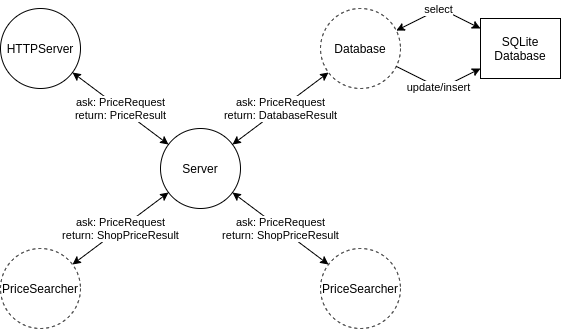

The diagram above was exported from draw.io. Its source (the exported page's mxGraphModel, read from the mxfile embedded in the PNG):
<mxGraphModel dx="1422" dy="719" grid="1" gridSize="10" guides="1" tooltips="1" connect="1" arrows="1" fold="1" page="1" pageScale="1" pageWidth="827" pageHeight="1169" math="0" shadow="0">
  <root>
    <mxCell id="0" />
    <mxCell id="1" parent="0" />
    <mxCell id="AVM6CBXAJ4tndpIplcVF-2" value="Server" style="ellipse;whiteSpace=wrap;html=1;aspect=fixed;" vertex="1" parent="1">
      <mxGeometry x="360" y="200" width="80" height="80" as="geometry" />
    </mxCell>
    <mxCell id="AVM6CBXAJ4tndpIplcVF-7" value="PriceSearcher" style="ellipse;whiteSpace=wrap;html=1;aspect=fixed;dashed=1;" vertex="1" parent="1">
      <mxGeometry x="200" y="320" width="80" height="80" as="geometry" />
    </mxCell>
    <mxCell id="AVM6CBXAJ4tndpIplcVF-8" value="PriceSearcher" style="ellipse;whiteSpace=wrap;html=1;aspect=fixed;dashed=1;" vertex="1" parent="1">
      <mxGeometry x="520" y="320" width="80" height="80" as="geometry" />
    </mxCell>
    <mxCell id="AVM6CBXAJ4tndpIplcVF-9" value="ask: PriceRequest&lt;br&gt;return: ShopPriceResult" style="endArrow=classic;startArrow=classic;html=1;" edge="1" parent="1" source="AVM6CBXAJ4tndpIplcVF-7" target="AVM6CBXAJ4tndpIplcVF-2">
      <mxGeometry width="50" height="50" relative="1" as="geometry">
        <mxPoint x="390" y="420" as="sourcePoint" />
        <mxPoint x="440" y="370" as="targetPoint" />
      </mxGeometry>
    </mxCell>
    <mxCell id="AVM6CBXAJ4tndpIplcVF-10" value="ask: PriceRequest&lt;br&gt;return: ShopPriceResult" style="endArrow=classic;startArrow=classic;html=1;" edge="1" parent="1" source="AVM6CBXAJ4tndpIplcVF-2" target="AVM6CBXAJ4tndpIplcVF-8">
      <mxGeometry width="50" height="50" relative="1" as="geometry">
        <mxPoint x="390" y="420" as="sourcePoint" />
        <mxPoint x="440" y="370" as="targetPoint" />
      </mxGeometry>
    </mxCell>
    <mxCell id="AVM6CBXAJ4tndpIplcVF-14" value="Database" style="ellipse;whiteSpace=wrap;html=1;aspect=fixed;dashed=1;" vertex="1" parent="1">
      <mxGeometry x="520" y="80" width="80" height="80" as="geometry" />
    </mxCell>
    <mxCell id="AVM6CBXAJ4tndpIplcVF-15" value="ask: PriceRequest&lt;br&gt;return: DatabaseResult" style="endArrow=classic;startArrow=classic;html=1;" edge="1" parent="1" source="AVM6CBXAJ4tndpIplcVF-14" target="AVM6CBXAJ4tndpIplcVF-2">
      <mxGeometry width="50" height="50" relative="1" as="geometry">
        <mxPoint x="390" y="390" as="sourcePoint" />
        <mxPoint x="440" y="340" as="targetPoint" />
      </mxGeometry>
    </mxCell>
    <mxCell id="AVM6CBXAJ4tndpIplcVF-16" value="SQLite&lt;br&gt;Database" style="rounded=0;whiteSpace=wrap;html=1;" vertex="1" parent="1">
      <mxGeometry x="680" y="90" width="80" height="60" as="geometry" />
    </mxCell>
    <mxCell id="AVM6CBXAJ4tndpIplcVF-18" value="select" style="endArrow=classic;startArrow=classic;html=1;" edge="1" parent="1" source="AVM6CBXAJ4tndpIplcVF-14" target="AVM6CBXAJ4tndpIplcVF-16">
      <mxGeometry width="50" height="50" relative="1" as="geometry">
        <mxPoint x="390" y="390" as="sourcePoint" />
        <mxPoint x="440" y="340" as="targetPoint" />
        <Array as="points">
          <mxPoint x="640" y="80" />
        </Array>
      </mxGeometry>
    </mxCell>
    <mxCell id="AVM6CBXAJ4tndpIplcVF-19" value="update/insert" style="endArrow=classic;html=1;" edge="1" parent="1" source="AVM6CBXAJ4tndpIplcVF-14" target="AVM6CBXAJ4tndpIplcVF-16">
      <mxGeometry width="50" height="50" relative="1" as="geometry">
        <mxPoint x="390" y="390" as="sourcePoint" />
        <mxPoint x="440" y="340" as="targetPoint" />
        <Array as="points">
          <mxPoint x="640" y="160" />
        </Array>
      </mxGeometry>
    </mxCell>
    <mxCell id="AVM6CBXAJ4tndpIplcVF-21" value="HTTPServer" style="ellipse;whiteSpace=wrap;html=1;aspect=fixed;" vertex="1" parent="1">
      <mxGeometry x="200" y="80" width="80" height="80" as="geometry" />
    </mxCell>
    <mxCell id="AVM6CBXAJ4tndpIplcVF-22" value="ask: PriceRequest&lt;br&gt;return: PriceResult" style="endArrow=classic;startArrow=classic;html=1;" edge="1" parent="1" source="AVM6CBXAJ4tndpIplcVF-21" target="AVM6CBXAJ4tndpIplcVF-2">
      <mxGeometry width="50" height="50" relative="1" as="geometry">
        <mxPoint x="390" y="390" as="sourcePoint" />
        <mxPoint x="440" y="340" as="targetPoint" />
      </mxGeometry>
    </mxCell>
  </root>
</mxGraphModel>